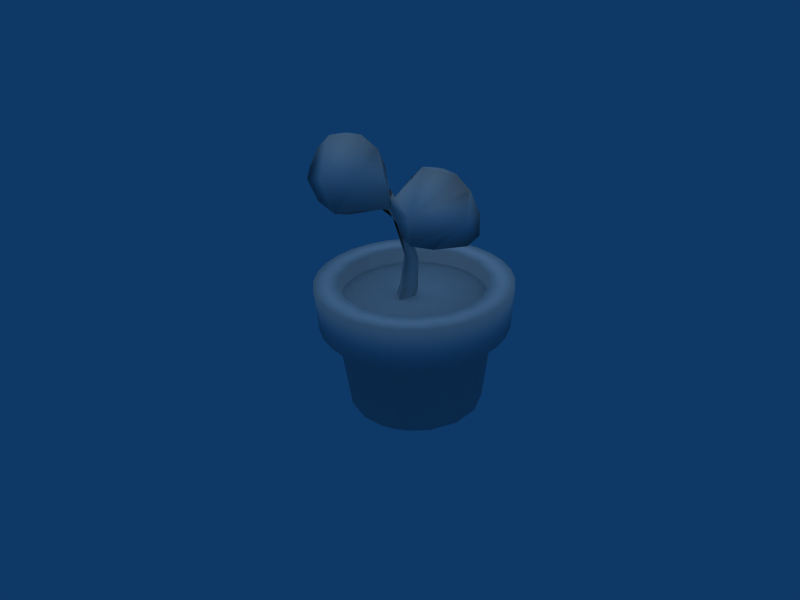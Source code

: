 # Source: Flower_Pot.blend  (saved by Blender 2.49.2; exported with 4.5.12 LTS)
import bpy
from mathutils import Matrix  # noqa: F401  (used for matrix-valued properties, if any)

bpy.ops.wm.read_factory_settings(use_empty=True)
scene = bpy.context.scene
scene.name = 'Scene'

# ---- collections
col_collection_1 = bpy.data.collections.new('Collection 1'); scene.collection.children.link(col_collection_1)

# ---- materials (node trees are filled in below, after node groups)
mat_material_001 = bpy.data.materials.new('Material.001')
mat_material_001.alpha_threshold = 0.0
mat_material_001.roughness = 0.5
mat_material_001.line_color = (0.0, 0.0, 0.0, 1.0)

# ---- material node trees

# ---- world
world_world_001 = bpy.data.worlds.new('World.001'); scene.world = world_world_001
world_world_001.color = (0.05656, 0.2208, 0.4)
world_world_001.use_sun_shadow = False
world_world_001.sun_shadow_jitter_overblur = 0.0
world_world_001.cycles.sampling_method = 'MANUAL'
world_world_001.cycles.sample_map_resolution = 256

# ---- cameras
cam_camera_001 = bpy.data.cameras.new('Camera.001')
cam_camera_001.passepartout_alpha = 0.2
cam_camera_001.clip_end = 100.0
cam_camera_001.lens = 35.0
cam_camera_001.ortho_scale = 7.314
cam_camera_001.show_passepartout = False
cam_camera_001.show_safe_areas = True
cam_camera_001.dof.focus_distance = 0.0
cam_camera_001.dof.aperture_fstop = 128.0

# ---- lights
light_lamp = bpy.data.lights.new('Lamp', 'SUN')
light_lamp.transmission_factor = 0.0
light_lamp.angle = 1.571
light_lamp.energy = 0.8
light_lamp.shadow_buffer_clip_start = 0.5
light_lamp.shadow_soft_size = 1.0
light_lamp.shadow_cascade_max_distance = 1000.0
light_lamp.cycles.use_multiple_importance_sampling = False

# ---- meshes
me_mesh_21 = bpy.data.meshes.new('Mesh-21')
me_mesh_21.from_pydata([(38.52, 0.07384, -12.28), (20.11, 0.07307, -34.83), (12.43, 0.07307, -38.25), (14.38, 52.04, -44.26), (4.204, 0.07307, -40.0), (-4.204, 0.07307, -40.0), (-20.11, 0.07307, -34.83), (-31.14, 52.04, -34.59), (-42.52, 52.04, -18.93), (-42.52, 52.04, 18.93), (-30.17, 0.07379, 26.91), (-31.14, 52.04, 34.59), (-16.63, 0.0738, 36.85), (-23.27, 52.04, 40.3), (-14.38, 52.04, 44.26), (-4.204, 0.07307, 40.0), (-4.865, 52.04, 46.28), (4.865, 52.04, 46.28), (12.43, 0.07307, 38.25), (23.6, 0.0738, 32.83), (37.65, 52.04, 27.36), (34.91, 0.07381, 20.39), (42.52, 52.04, 18.93), (45.52, 52.04, 9.676), (46.54, 52.04, 0.0), (40.19, 0.07383, 4.439), (26.91, 0.07307, -29.89), (32.54, 0.07307, -23.64), (4.204, 0.07307, 40.0), (-12.43, 0.07307, -38.25), (-32.54, 0.07307, -23.64), (-26.91, 0.07307, -29.89), (-36.74, 0.07307, -16.36), (-38.51, 0.07377, 12.32), (-40.19, 0.07376, -4.403), (39.24, 68.36, -17.47), (34.75, 68.36, -25.25), (-21.48, 68.36, -37.2), (21.48, 68.36, -37.2), (13.27, 68.36, -40.85), (-39.24, 68.36, 17.47), (-34.75, 68.36, 25.25), (-28.74, 68.36, 31.92), (-13.27, 68.36, 40.85), (-4.49, 68.36, 42.72), (42.01, 68.36, 8.93), (42.52, 52.04, -18.93), (37.65, 52.04, -27.36), (45.63, 52.04, -33.15), (31.14, 52.04, -34.59), (23.27, 52.04, -40.3), (5.896, 52.04, -56.1), (4.865, 52.04, -46.28), (-4.865, 52.04, -46.28), (37.74, 52.04, -41.92), (38.87, 77.86, -43.16), (28.2, 52.04, -48.85), (29.04, 77.86, -50.3), (17.95, 77.86, -55.24), (17.43, 52.04, -53.64), (53.06, 77.86, -23.62), (42.48, 77.86, -9.03), (46.99, 77.86, -34.14), (25.7, 77.87, -35.3), (9.124, 77.87, -42.7), (6.071, 77.86, -57.77), (-4.54, 77.86, -43.19), (-29.04, 77.86, -50.3), (-29.06, 77.86, -32.28), (-46.99, 77.86, -34.14), (-53.06, 77.86, -23.62), (-56.81, 77.86, -12.08), (-58.08, 77.86, 0.0), (-41.54, 77.87, 13.45), (-46.99, 77.86, 34.14), (-38.87, 77.86, 43.16), (-29.04, 77.86, 50.3), (-9.124, 77.87, 42.7), (-6.071, 77.86, 57.77), (29.04, 77.86, 50.3), (38.87, 77.86, 43.16), (53.06, 77.86, 23.62), (39.68, 77.86, 17.67), (56.81, 77.86, 12.08), (58.08, 77.86, 0.0), (42.01, 68.36, -8.93), (37.84, 77.87, -21.79), (28.74, 68.36, -31.92), (4.49, 68.36, -42.72), (-4.49, 68.36, -42.72), (-13.27, 68.36, -40.85), (-17.72, 77.87, -39.91), (-28.74, 68.36, -31.92), (-34.75, 68.36, -25.25), (-39.24, 68.36, -17.47), (-37.79, 77.87, -21.87), (-42.01, 68.36, -8.93), (-42.95, 68.36, -2e-05), (-43.42, 77.87, -4.61), (-42.01, 68.36, 8.93), (-35.14, 77.86, 25.53), (-25.7, 77.87, 35.3), (-21.48, 68.36, 37.2), (4.49, 68.36, 42.72), (4.54, 77.86, 43.19), (17.72, 77.87, 39.91), (13.27, 68.36, 40.85), (21.48, 68.36, 37.2), (32.42, 77.87, 29.25), (28.74, 68.36, 31.92), (34.75, 68.36, 25.25), (39.24, 68.36, 17.47), (43.42, 77.87, 4.61), (42.95, 68.36, -1e-05), (-2.552, 124.2, 16.84), (-2.38, 131.8, 11.0), (-4.617, 124.1, 14.03), (-6.342, 125.5, 13.74), (13.29, 151.7, 15.0), (24.15, 152.3, 14.96), (7.575, 118.1, 30.36), (10.49, 131.8, 20.27), (14.95, 116.4, 36.03), (11.27, 128.2, 28.8), (6.528, 145.0, 13.62), (32.92, 151.3, 18.48), (26.59, 115.0, 32.68), (40.46, 144.0, 18.74), (45.25, 131.7, 17.07), (33.39, 133.0, 20.28), (41.17, 115.5, 23.22), (45.53, 119.7, 17.73), (40.25, 128.0, 23.76), (-0.3058, 57.05, 4.179), (-6.258, 39.42, 0.1651), (-6.543, 122.9, 0.4793), (-6.571, 124.4, 13.09), (-4.944, 130.4, 10.12), (-4.91, 131.3, 11.72), (2.451, 73.51, -0.3422), (-4.126, 119.8, 2.485), (-5.113, 115.6, 6.184), (1.811, 90.5, -2.989), (-5.384, 56.47, -0.4262), (-1.676, 73.17, -3.238), (-2.846, 75.65, 8.524), (-10.06, 116.6, 5.055), (-7.701, 136.1, 11.83), (-23.54, 125.3, 28.84), (-50.08, 153.7, 12.43), (-8.502, 125.1, 13.78), (-29.31, 126.6, 34.09), (-21.01, 141.7, 23.23), (-12.57, 157.7, 13.74), (-10.42, 125.6, 16.36), (-33.1, 143.4, 20.38), (-41.61, 130.6, 29.55), (-21.89, 164.5, 14.2), (-40.87, 162.6, 14.84), (-9.29, 148.6, 12.78), (-31.19, 164.5, 13.21), (-40.93, 141.8, 26.07), (-54.36, 137.7, 18.79), (-55.66, 143.0, 12.8), (-8.228, 41.74, 14.21), (-13.46, 40.85, 6.857), (-10.89, 58.49, 8.957), (-7.347, 115.0, 6.817), (-6.926, 132.1, 10.74), (-2.469, 89.88, -7.332), (-6.917, 91.22, -2.652), (-7.946, 74.49, 1.558), (-11.19, 117.9, 3.424), (-3.434, 92.17, 2.326), (-6.24, 108.2, -0.5943), (-6.617, 58.91, 12.51), (51.53, 52.04, -22.94), (56.4, 52.04, 0.0), (45.52, 52.04, -9.676), (31.14, 52.04, 34.59), (23.27, 52.04, 40.3), (14.38, 52.04, 44.26), (17.43, 52.04, 53.64), (5.896, 52.04, 56.1), (-14.38, 52.04, -44.26), (-23.27, 52.04, -40.3), (-37.74, 52.04, -41.92), (-37.65, 52.04, -27.36), (-45.52, 52.04, -9.676), (-46.54, 52.04, 0.0), (-56.4, 52.04, 0.0), (-55.17, 52.04, 11.73), (-45.52, 52.04, 9.676), (-51.53, 52.04, 22.94), (-37.65, 52.04, 27.36), (56.81, 77.86, -12.08), (55.17, 52.04, -11.73), (55.17, 52.04, 11.73), (51.53, 52.04, 22.94), (46.99, 77.86, 34.14), (45.63, 52.04, 33.15), (37.74, 52.04, 41.92), (28.2, 52.04, 48.85), (17.95, 77.86, 55.24), (6.071, 77.86, 57.77), (-5.896, 52.04, -56.1), (-6.071, 77.86, -57.77), (-17.43, 52.04, -53.64), (-17.95, 77.86, -55.24), (-28.2, 52.04, -48.85), (-38.87, 77.86, -43.16), (-45.63, 52.04, -33.15), (-51.53, 52.04, -22.94), (-55.17, 52.04, -11.73), (-56.81, 77.86, 12.08), (-53.06, 77.86, 23.62), (-45.63, 52.04, 33.15), (-37.74, 52.04, 41.92), (-28.2, 52.04, 48.85), (-17.43, 52.04, 53.64), (-17.95, 77.86, 55.24), (-5.896, 52.04, 56.1)], [], [(178, 0, 46), (0, 27, 46), (46, 27, 47), (27, 26, 47), (47, 26, 49), (26, 1, 49), (49, 1, 50), (1, 2, 50), (50, 2, 3), (2, 4, 3), (3, 4, 52), (4, 5, 52), (52, 5, 53), (5, 29, 53), (53, 29, 184), (29, 6, 184), (184, 6, 185), (6, 31, 185), (185, 31, 7), (31, 30, 7), (7, 30, 187), (30, 32, 187), (187, 32, 8), (32, 34, 8), (8, 34, 188), (188, 34, 189), (34, 33, 189), (189, 33, 192), (192, 33, 9), (33, 10, 9), (9, 10, 194), (194, 10, 11), (10, 12, 11), (11, 12, 13), (13, 12, 14), (12, 15, 14), (14, 15, 16), (15, 28, 16), (16, 28, 17), (28, 18, 17), (17, 18, 181), (18, 19, 181), (181, 19, 180), (180, 19, 179), (19, 21, 179), (179, 21, 20), (20, 21, 22), (21, 25, 22), (22, 25, 23), (23, 25, 24), (25, 0, 24), (24, 0, 178), (27, 0, 28), (26, 27, 28), (1, 26, 28), (2, 1, 28), (4, 2, 28), (5, 4, 28), (29, 5, 28), (6, 29, 28), (31, 6, 28), (30, 31, 28), (32, 30, 28), (34, 32, 28), (33, 34, 28), (10, 33, 28), (12, 10, 28), (15, 12, 28), (19, 18, 28), (21, 19, 28), (25, 21, 28), (0, 25, 28), (85, 35, 37), (35, 36, 37), (36, 87, 37), (87, 38, 37), (38, 39, 37), (39, 88, 37), (88, 89, 37), (89, 90, 37), (92, 93, 37), (93, 94, 37), (94, 96, 37), (96, 97, 37), (97, 99, 37), (99, 40, 37), (40, 41, 37), (41, 42, 37), (42, 102, 37), (102, 43, 37), (43, 44, 37), (44, 103, 37), (103, 106, 37), (106, 107, 37), (107, 109, 37), (109, 110, 37), (110, 111, 37), (111, 45, 37), (45, 113, 37), (113, 85, 37), (46, 47, 176), (176, 47, 48), (47, 49, 48), (48, 49, 54), (49, 50, 54), (54, 50, 56), (50, 3, 56), (56, 3, 59), (3, 52, 59), (59, 52, 51), (52, 53, 51), (51, 53, 205), (176, 48, 60), (60, 48, 62), (48, 54, 62), (62, 54, 55), (54, 56, 55), (55, 56, 57), (56, 59, 57), (57, 59, 58), (59, 51, 58), (58, 51, 65), (51, 205, 65), (65, 205, 206), (195, 60, 61), (61, 60, 86), (60, 62, 86), (62, 55, 86), (86, 55, 63), (55, 57, 63), (57, 58, 63), (63, 58, 64), (58, 65, 64), (65, 206, 64), (64, 206, 66), (206, 208, 66), (66, 208, 91), (208, 67, 91), (67, 210, 91), (91, 210, 68), (210, 69, 68), (68, 69, 95), (69, 70, 95), (70, 71, 95), (95, 71, 98), (71, 72, 98), (72, 214, 98), (98, 214, 73), (214, 215, 73), (215, 74, 73), (73, 74, 100), (74, 75, 100), (100, 75, 101), (75, 76, 101), (76, 220, 101), (101, 220, 77), (220, 78, 77), (78, 204, 77), (77, 204, 104), (204, 203, 104), (104, 203, 105), (203, 79, 105), (79, 80, 105), (105, 80, 108), (80, 199, 108), (199, 81, 108), (108, 81, 82), (81, 83, 82), (82, 83, 112), (83, 84, 112), (84, 195, 112), (112, 195, 61), (61, 86, 85), (85, 86, 35), (35, 86, 36), (86, 63, 36), (36, 63, 87), (87, 63, 38), (63, 64, 38), (38, 64, 39), (39, 64, 88), (64, 66, 88), (88, 66, 89), (66, 91, 89), (89, 91, 90), (90, 91, 37), (91, 68, 37), (37, 68, 92), (68, 95, 92), (92, 95, 93), (93, 95, 94), (95, 98, 94), (94, 98, 96), (96, 98, 97), (98, 73, 97), (97, 73, 99), (99, 73, 40), (73, 100, 40), (40, 100, 41), (100, 101, 41), (41, 101, 42), (42, 101, 102), (101, 77, 102), (102, 77, 43), (43, 77, 44), (77, 104, 44), (44, 104, 103), (104, 105, 103), (103, 105, 106), (106, 105, 107), (105, 108, 107), (107, 108, 109), (109, 108, 110), (108, 82, 110), (110, 82, 111), (82, 112, 111), (111, 112, 45), (45, 112, 113), (112, 61, 113), (113, 61, 85), (116, 141, 114), (141, 140, 114), (123, 117, 120), (120, 117, 121), (129, 121, 124), (131, 129, 128), (128, 127, 132), (115, 140, 137), (116, 117, 136), (114, 117, 116), (117, 123, 138), (117, 114, 121), (138, 123, 118), (124, 138, 118), (124, 121, 115), (115, 121, 114), (114, 140, 115), (120, 122, 123), (118, 123, 125), (119, 118, 125), (119, 124, 118), (120, 121, 126), (122, 120, 126), (122, 126, 132), (132, 123, 122), (132, 127, 123), (123, 127, 125), (119, 125, 124), (124, 125, 129), (125, 127, 129), (126, 121, 129), (127, 128, 129), (126, 129, 130), (130, 129, 131), (132, 126, 130), (130, 131, 132), (131, 128, 132), (134, 143, 133), (134, 133, 164), (164, 133, 175), (138, 115, 137), (174, 141, 167), (140, 169, 135), (116, 136, 141), (141, 136, 167), (137, 140, 135), (138, 124, 115), (139, 144, 142), (142, 144, 169), (145, 139, 142), (145, 142, 173), (142, 169, 140), (142, 140, 141), (142, 141, 173), (173, 141, 174), (143, 144, 133), (133, 144, 139), (145, 133, 139), (175, 133, 145), (150, 154, 172), (168, 147, 138), (138, 147, 117), (172, 147, 135), (154, 151, 148), (155, 159, 154), (161, 156, 151), (155, 160, 159), (163, 149, 155), (155, 149, 160), (162, 158, 149), (136, 117, 150), (117, 154, 150), (154, 117, 151), (151, 117, 152), (147, 168, 135), (154, 146, 172), (152, 117, 153), (153, 117, 159), (159, 147, 154), (147, 172, 154), (152, 153, 157), (153, 159, 157), (148, 155, 154), (155, 148, 156), (156, 148, 151), (152, 161, 151), (157, 161, 152), (157, 158, 161), (158, 157, 160), (159, 160, 157), (160, 149, 158), (156, 162, 155), (155, 162, 163), (161, 162, 156), (158, 162, 161), (162, 149, 163), (164, 166, 165), (166, 164, 175), (165, 143, 134), (143, 165, 166), (168, 138, 137), (167, 150, 172), (174, 167, 172), (172, 135, 169), (167, 136, 150), (137, 135, 168), (117, 147, 159), (171, 169, 144), (170, 169, 171), (171, 173, 170), (145, 173, 171), (170, 172, 169), (173, 172, 170), (173, 174, 172), (143, 171, 144), (166, 171, 143), (145, 171, 175), (175, 171, 166), (176, 196, 46), (46, 196, 178), (196, 177, 178), (178, 177, 24), (177, 197, 24), (24, 197, 23), (197, 198, 23), (23, 198, 22), (198, 200, 22), (22, 200, 20), (200, 201, 20), (20, 201, 179), (201, 202, 179), (179, 202, 180), (202, 182, 180), (180, 182, 181), (182, 183, 181), (181, 183, 17), (53, 184, 205), (205, 184, 207), (184, 185, 207), (207, 185, 209), (185, 7, 209), (209, 7, 186), (7, 187, 186), (186, 187, 211), (187, 8, 211), (211, 8, 212), (8, 188, 212), (212, 188, 213), (188, 189, 213), (213, 189, 190), (189, 192, 190), (190, 192, 191), (192, 9, 191), (191, 9, 193), (9, 194, 193), (193, 194, 216), (194, 11, 216), (216, 11, 217), (11, 13, 217), (217, 13, 218), (13, 14, 218), (218, 14, 219), (14, 16, 219), (219, 16, 221), (16, 17, 221), (221, 17, 183), (60, 195, 176), (176, 195, 196), (195, 84, 196), (196, 84, 177), (84, 83, 177), (177, 83, 197), (83, 81, 197), (197, 81, 198), (81, 199, 198), (198, 199, 200), (199, 80, 200), (200, 80, 201), (80, 79, 201), (201, 79, 202), (79, 203, 202), (202, 203, 182), (203, 204, 182), (182, 204, 183), (205, 207, 206), (206, 207, 208), (207, 209, 208), (208, 209, 67), (209, 186, 67), (67, 186, 210), (186, 211, 210), (210, 211, 69), (211, 212, 69), (69, 212, 70), (212, 213, 70), (70, 213, 71), (213, 190, 71), (71, 190, 72), (190, 191, 72), (72, 191, 214), (191, 193, 214), (214, 193, 215), (193, 216, 215), (215, 216, 74), (216, 217, 74), (74, 217, 75), (217, 218, 75), (75, 218, 76), (218, 219, 76), (76, 219, 220), (219, 221, 220), (220, 221, 78), (221, 183, 78), (78, 183, 204)])
me_mesh_21.polygons.foreach_set('use_smooth', [True] * 434)
_uv = me_mesh_21.uv_layers.new(name='UVTex')
_uv.uv.foreach_set('vector', [0.282, 0.33, 0.262, 0.011, 0.243, 0.33, 0.262, 0.011, 0.204, 0.011, 0.243, 0.33, 0.243, 0.33, 0.204, 0.011, 0.204, 0.33, 0.204, 0.011, 0.165, 0.011, 0.204, 0.33, 0.204, 0.33, 0.165, 0.011, 0.165, 0.33, 0.165, 0.011, 0.126, 0.011, 0.165, 0.33, 0.165, 0.33, 0.126, 0.011, 0.126, 0.33, 0.126, 0.011, 0.087, 0.011, 0.126, 0.33, 0.126, 0.33, 0.087, 0.011, 0.087, 0.33, 0.087, 0.011, 0.048, 0.011, 0.087, 0.33, 0.087, 0.33, 0.048, 0.011, 0.048, 0.33, 0.048, 0.011, 0.009, 0.011, 0.048, 0.33, 0.048, 0.33, 0.009, 0.011, 0.009, 0.33, 0.009, 0.011, 0.048, 0.011, 0.009, 0.33, 0.009, 0.33, 0.048, 0.011, 0.048, 0.33, 0.048, 0.011, 0.087, 0.011, 0.048, 0.33, 0.048, 0.33, 0.087, 0.011, 0.087, 0.33, 0.087, 0.011, 0.126, 0.011, 0.087, 0.33, 0.087, 0.33, 0.126, 0.011, 0.126, 0.33, 0.126, 0.011, 0.165, 0.011, 0.126, 0.33, 0.126, 0.33, 0.165, 0.011, 0.165, 0.33, 0.165, 0.011, 0.204, 0.011, 0.165, 0.33, 0.165, 0.33, 0.204, 0.011, 0.204, 0.33, 0.204, 0.011, 0.263, 0.011, 0.204, 0.33, 0.204, 0.33, 0.263, 0.011, 0.243, 0.33, 0.243, 0.33, 0.263, 0.011, 0.282, 0.33, 0.263, 0.011, 0.341, 0.011, 0.282, 0.33, 0.282, 0.33, 0.341, 0.011, 0.321, 0.33, 0.321, 0.33, 0.341, 0.011, 0.36, 0.33, 0.341, 0.011, 0.419, 0.011, 0.36, 0.33, 0.36, 0.33, 0.419, 0.011, 0.399, 0.33, 0.399, 0.33, 0.419, 0.011, 0.438, 0.33, 0.419, 0.011, 0.497, 0.011, 0.438, 0.33, 0.438, 0.33, 0.497, 0.011, 0.478, 0.33, 0.478, 0.33, 0.497, 0.011, 0.517, 0.33, 0.497, 0.011, 0.556, 0.011, 0.517, 0.33, 0.517, 0.33, 0.556, 0.011, 0.556, 0.33, 0.556, 0.011, 0.595, 0.011, 0.556, 0.33, 0.556, 0.33, 0.595, 0.011, 0.595, 0.33, 0.594, 0.011, 0.555, 0.011, 0.594, 0.33, 0.594, 0.33, 0.555, 0.011, 0.555, 0.33, 0.555, 0.011, 0.497, 0.011, 0.555, 0.33, 0.555, 0.33, 0.497, 0.011, 0.516, 0.33, 0.516, 0.33, 0.497, 0.011, 0.477, 0.33, 0.497, 0.011, 0.419, 0.011, 0.477, 0.33, 0.477, 0.33, 0.419, 0.011, 0.438, 0.33, 0.438, 0.33, 0.419, 0.011, 0.399, 0.33, 0.419, 0.011, 0.34, 0.011, 0.399, 0.33, 0.399, 0.33, 0.34, 0.011, 0.36, 0.33, 0.36, 0.33, 0.34, 0.011, 0.321, 0.33, 0.34, 0.011, 0.262, 0.011, 0.321, 0.33, 0.321, 0.33, 0.262, 0.011, 0.282, 0.33, 0.487, 0.016, 0.487, 0.016, 0.486, 0.016, 0.487, 0.016, 0.487, 0.016, 0.486, 0.016, 0.487, 0.016, 0.487, 0.016, 0.486, 0.016, 0.487, 0.016, 0.487, 0.016, 0.486, 0.016, 0.487, 0.016, 0.487, 0.016, 0.486, 0.016, 0.487, 0.016, 0.487, 0.016, 0.486, 0.016, 0.487, 0.016, 0.487, 0.016, 0.486, 0.016, 0.487, 0.015, 0.487, 0.016, 0.486, 0.016, 0.487, 0.015, 0.487, 0.015, 0.486, 0.016, 0.487, 0.015, 0.487, 0.015, 0.486, 0.016, 0.487, 0.015, 0.487, 0.015, 0.486, 0.016, 0.487, 0.015, 0.487, 0.015, 0.486, 0.016, 0.486, 0.015, 0.487, 0.015, 0.486, 0.016, 0.486, 0.015, 0.486, 0.015, 0.486, 0.016, 0.486, 0.015, 0.486, 0.015, 0.486, 0.016, 0.486, 0.016, 0.486, 0.015, 0.486, 0.016, 0.486, 0.016, 0.486, 0.016, 0.486, 0.016, 0.486, 0.016, 0.486, 0.016, 0.486, 0.016, 0.486, 0.016, 0.486, 0.016, 0.486, 0.016, 0.487, 0.016, 0.486, 0.016, 0.486, 0.016, 0.936, 0.247, 0.917, 0.273, 0.685, 0.273, 0.917, 0.273, 0.892, 0.295, 0.685, 0.273, 0.892, 0.295, 0.864, 0.311, 0.685, 0.273, 0.864, 0.311, 0.833, 0.321, 0.685, 0.273, 0.833, 0.321, 0.801, 0.325, 0.685, 0.273, 0.801, 0.325, 0.768, 0.321, 0.685, 0.273, 0.768, 0.321, 0.737, 0.311, 0.685, 0.273, 0.737, 0.311, 0.709, 0.295, 0.685, 0.273, 0.666, 0.247, 0.653, 0.217, 0.685, 0.273, 0.653, 0.217, 0.646, 0.185, 0.685, 0.273, 0.646, 0.185, 0.646, 0.153, 0.685, 0.273, 0.646, 0.153, 0.653, 0.121, 0.685, 0.273, 0.653, 0.121, 0.666, 0.091, 0.685, 0.273, 0.666, 0.091, 0.685, 0.065, 0.685, 0.273, 0.685, 0.065, 0.71, 0.043, 0.685, 0.273, 0.71, 0.043, 0.738, 0.027, 0.685, 0.273, 0.738, 0.027, 0.769, 0.017, 0.685, 0.273, 0.769, 0.017, 0.801, 0.013, 0.685, 0.273, 0.801, 0.013, 0.834, 0.017, 0.685, 0.273, 0.834, 0.017, 0.865, 0.027, 0.685, 0.273, 0.865, 0.027, 0.893, 0.043, 0.685, 0.273, 0.893, 0.043, 0.917, 0.065, 0.685, 0.273, 0.917, 0.065, 0.936, 0.091, 0.685, 0.273, 0.936, 0.091, 0.949, 0.121, 0.685, 0.273, 0.949, 0.121, 0.956, 0.153, 0.685, 0.273, 0.956, 0.153, 0.956, 0.185, 0.685, 0.273, 0.956, 0.185, 0.949, 0.217, 0.685, 0.273, 0.949, 0.217, 0.936, 0.247, 0.685, 0.273, 0.243, 0.33, 0.204, 0.33, 0.243, 0.335, 0.243, 0.335, 0.204, 0.33, 0.204, 0.335, 0.204, 0.33, 0.165, 0.33, 0.204, 0.335, 0.204, 0.335, 0.165, 0.33, 0.165, 0.335, 0.165, 0.33, 0.126, 0.33, 0.165, 0.335, 0.165, 0.335, 0.126, 0.33, 0.126, 0.335, 0.126, 0.33, 0.087, 0.33, 0.126, 0.335, 0.126, 0.335, 0.087, 0.33, 0.087, 0.335, 0.087, 0.33, 0.048, 0.33, 0.087, 0.335, 0.087, 0.335, 0.048, 0.33, 0.048, 0.335, 0.048, 0.33, 0.009, 0.33, 0.048, 0.335, 0.048, 0.335, 0.009, 0.33, 0.009, 0.335, 0.243, 0.335, 0.204, 0.335, 0.243, 0.517, 0.243, 0.517, 0.204, 0.335, 0.204, 0.517, 0.204, 0.335, 0.165, 0.335, 0.204, 0.517, 0.204, 0.517, 0.165, 0.335, 0.165, 0.517, 0.165, 0.335, 0.126, 0.335, 0.165, 0.517, 0.165, 0.517, 0.126, 0.335, 0.126, 0.517, 0.126, 0.335, 0.087, 0.335, 0.126, 0.517, 0.126, 0.517, 0.087, 0.335, 0.087, 0.517, 0.087, 0.335, 0.048, 0.335, 0.087, 0.517, 0.087, 0.517, 0.048, 0.335, 0.048, 0.517, 0.048, 0.335, 0.009, 0.335, 0.048, 0.517, 0.048, 0.517, 0.009, 0.335, 0.009, 0.517, 0.282, 0.517, 0.243, 0.517, 0.282, 0.642, 0.282, 0.642, 0.243, 0.517, 0.224, 0.642, 0.243, 0.517, 0.204, 0.517, 0.224, 0.642, 0.204, 0.517, 0.165, 0.517, 0.224, 0.642, 0.224, 0.642, 0.165, 0.517, 0.145, 0.642, 0.165, 0.517, 0.126, 0.517, 0.145, 0.642, 0.126, 0.517, 0.087, 0.517, 0.145, 0.642, 0.145, 0.642, 0.087, 0.517, 0.067, 0.642, 0.087, 0.517, 0.048, 0.517, 0.067, 0.642, 0.048, 0.517, 0.009, 0.517, 0.067, 0.642, 0.067, 0.642, 0.009, 0.517, 0.009, 0.642, 0.009, 0.517, 0.048, 0.517, 0.009, 0.642, 0.009, 0.642, 0.048, 0.517, 0.067, 0.642, 0.048, 0.517, 0.087, 0.517, 0.067, 0.642, 0.087, 0.517, 0.126, 0.517, 0.067, 0.642, 0.067, 0.642, 0.126, 0.517, 0.126, 0.642, 0.126, 0.517, 0.165, 0.517, 0.126, 0.642, 0.126, 0.642, 0.165, 0.517, 0.184, 0.642, 0.165, 0.517, 0.204, 0.517, 0.184, 0.642, 0.204, 0.517, 0.243, 0.517, 0.184, 0.642, 0.184, 0.642, 0.243, 0.517, 0.263, 0.642, 0.243, 0.517, 0.282, 0.517, 0.263, 0.642, 0.282, 0.517, 0.321, 0.517, 0.263, 0.642, 0.263, 0.642, 0.321, 0.517, 0.341, 0.642, 0.321, 0.517, 0.36, 0.517, 0.341, 0.642, 0.36, 0.517, 0.399, 0.517, 0.341, 0.642, 0.341, 0.642, 0.399, 0.517, 0.399, 0.642, 0.399, 0.517, 0.438, 0.517, 0.399, 0.642, 0.399, 0.642, 0.438, 0.517, 0.458, 0.642, 0.438, 0.517, 0.478, 0.517, 0.458, 0.642, 0.478, 0.517, 0.517, 0.517, 0.458, 0.642, 0.458, 0.642, 0.517, 0.517, 0.536, 0.642, 0.517, 0.517, 0.556, 0.517, 0.536, 0.642, 0.556, 0.517, 0.595, 0.517, 0.536, 0.642, 0.536, 0.642, 0.595, 0.517, 0.595, 0.642, 0.594, 0.517, 0.555, 0.517, 0.594, 0.642, 0.594, 0.642, 0.555, 0.517, 0.536, 0.642, 0.555, 0.517, 0.516, 0.517, 0.536, 0.642, 0.516, 0.517, 0.477, 0.517, 0.536, 0.642, 0.536, 0.642, 0.477, 0.517, 0.458, 0.642, 0.477, 0.517, 0.438, 0.517, 0.458, 0.642, 0.438, 0.517, 0.399, 0.517, 0.458, 0.642, 0.458, 0.642, 0.399, 0.517, 0.399, 0.642, 0.399, 0.517, 0.36, 0.517, 0.399, 0.642, 0.399, 0.642, 0.36, 0.517, 0.341, 0.642, 0.36, 0.517, 0.321, 0.517, 0.341, 0.642, 0.321, 0.517, 0.282, 0.517, 0.341, 0.642, 0.341, 0.642, 0.282, 0.517, 0.282, 0.642, 0.282, 0.642, 0.224, 0.642, 0.282, 0.688, 0.282, 0.688, 0.224, 0.642, 0.243, 0.688, 0.243, 0.688, 0.224, 0.642, 0.204, 0.688, 0.224, 0.642, 0.145, 0.642, 0.204, 0.688, 0.204, 0.688, 0.145, 0.642, 0.165, 0.688, 0.165, 0.688, 0.145, 0.642, 0.126, 0.688, 0.145, 0.642, 0.067, 0.642, 0.126, 0.688, 0.126, 0.688, 0.067, 0.642, 0.087, 0.688, 0.087, 0.688, 0.067, 0.642, 0.048, 0.688, 0.067, 0.642, 0.009, 0.642, 0.048, 0.688, 0.048, 0.688, 0.009, 0.642, 0.009, 0.688, 0.009, 0.642, 0.067, 0.642, 0.009, 0.688, 0.009, 0.688, 0.067, 0.642, 0.048, 0.688, 0.048, 0.688, 0.067, 0.642, 0.087, 0.688, 0.067, 0.642, 0.126, 0.642, 0.087, 0.688, 0.087, 0.688, 0.126, 0.642, 0.126, 0.688, 0.126, 0.642, 0.184, 0.642, 0.126, 0.688, 0.126, 0.688, 0.184, 0.642, 0.165, 0.688, 0.165, 0.688, 0.184, 0.642, 0.204, 0.688, 0.184, 0.642, 0.263, 0.642, 0.204, 0.688, 0.204, 0.688, 0.263, 0.642, 0.243, 0.688, 0.243, 0.688, 0.263, 0.642, 0.282, 0.688, 0.263, 0.642, 0.341, 0.642, 0.282, 0.688, 0.282, 0.688, 0.341, 0.642, 0.321, 0.688, 0.321, 0.688, 0.341, 0.642, 0.36, 0.688, 0.341, 0.642, 0.399, 0.642, 0.36, 0.688, 0.36, 0.688, 0.399, 0.642, 0.399, 0.688, 0.399, 0.642, 0.458, 0.642, 0.399, 0.688, 0.399, 0.688, 0.458, 0.642, 0.438, 0.688, 0.438, 0.688, 0.458, 0.642, 0.478, 0.688, 0.458, 0.642, 0.536, 0.642, 0.478, 0.688, 0.478, 0.688, 0.536, 0.642, 0.517, 0.688, 0.517, 0.688, 0.536, 0.642, 0.556, 0.688, 0.536, 0.642, 0.595, 0.642, 0.556, 0.688, 0.556, 0.688, 0.595, 0.642, 0.595, 0.688, 0.594, 0.642, 0.536, 0.642, 0.594, 0.688, 0.594, 0.688, 0.536, 0.642, 0.555, 0.688, 0.555, 0.688, 0.536, 0.642, 0.516, 0.688, 0.536, 0.642, 0.458, 0.642, 0.516, 0.688, 0.516, 0.688, 0.458, 0.642, 0.477, 0.688, 0.477, 0.688, 0.458, 0.642, 0.438, 0.688, 0.458, 0.642, 0.399, 0.642, 0.438, 0.688, 0.438, 0.688, 0.399, 0.642, 0.399, 0.688, 0.399, 0.642, 0.341, 0.642, 0.399, 0.688, 0.399, 0.688, 0.341, 0.642, 0.36, 0.688, 0.36, 0.688, 0.341, 0.642, 0.321, 0.688, 0.341, 0.642, 0.282, 0.642, 0.321, 0.688, 0.321, 0.688, 0.282, 0.642, 0.282, 0.688, 0.015, 0.815, 0.033, 0.836, 0.043, 0.795, 0.033, 0.836, 0.039, 0.878, 0.043, 0.795, 0.672, 0.816, 0.528, 0.828, 0.663, 0.757, 0.135, 0.745, 0.071, 0.777, 0.135, 0.855, 0.36, 0.886, 0.135, 0.855, 0.074, 0.951, 0.501, 0.847, 0.36, 0.886, 0.476, 0.904, 0.966, 0.926, 0.892, 0.969, 0.861, 0.924, 0.898, 0.681, 0.852, 0.617, 0.947, 0.666, 0.547, 0.815, 0.528, 0.828, 0.525, 0.821, 0.573, 0.799, 0.528, 0.828, 0.547, 0.815, 0.528, 0.828, 0.672, 0.816, 0.52, 0.897, 0.071, 0.777, 0.043, 0.795, 0.135, 0.855, 0.52, 0.897, 0.672, 0.816, 0.646, 0.968, 0.626, 0.958, 0.52, 0.897, 0.646, 0.968, 0.074, 0.951, 0.135, 0.855, 0.033, 0.929, 0.033, 0.929, 0.135, 0.855, 0.043, 0.795, 0.043, 0.795, 0.039, 0.878, 0.033, 0.929, 0.663, 0.757, 0.738, 0.734, 0.672, 0.816, 0.646, 0.968, 0.672, 0.816, 0.811, 0.988, 0.73, 0.995, 0.646, 0.968, 0.811, 0.988, 0.224, 0.993, 0.074, 0.951, 0.148, 0.982, 0.135, 0.745, 0.135, 0.855, 0.343, 0.736, 0.211, 0.716, 0.135, 0.745, 0.343, 0.736, 0.738, 0.734, 0.856, 0.762, 0.861, 0.924, 0.861, 0.924, 0.672, 0.816, 0.738, 0.734, 0.861, 0.924, 0.892, 0.969, 0.672, 0.816, 0.672, 0.816, 0.892, 0.969, 0.811, 0.988, 0.224, 0.993, 0.315, 0.979, 0.074, 0.951, 0.074, 0.951, 0.315, 0.979, 0.36, 0.886, 0.315, 0.979, 0.396, 0.956, 0.36, 0.886, 0.343, 0.736, 0.135, 0.855, 0.36, 0.886, 0.396, 0.956, 0.476, 0.904, 0.36, 0.886, 0.343, 0.736, 0.36, 0.886, 0.471, 0.793, 0.471, 0.793, 0.36, 0.886, 0.501, 0.847, 0.861, 0.924, 0.856, 0.762, 0.969, 0.821, 0.969, 0.821, 0.993, 0.873, 0.861, 0.924, 0.993, 0.873, 0.966, 0.926, 0.861, 0.924, 0.92, 0.342, 0.962, 0.43, 0.867, 0.43, 0.92, 0.342, 0.867, 0.43, 0.69, 0.342, 0.69, 0.342, 0.867, 0.43, 0.651, 0.43, 0.52, 0.897, 0.561, 0.922, 0.53, 0.905, 0.655, 0.55, 0.741, 0.595, 0.655, 0.589, 0.852, 0.617, 0.962, 0.53, 0.962, 0.628, 0.705, 0.649, 0.655, 0.636, 0.714, 0.593, 0.714, 0.593, 0.655, 0.636, 0.655, 0.589, 0.947, 0.666, 0.852, 0.617, 0.962, 0.628, 0.52, 0.897, 0.626, 0.958, 0.561, 0.922, 0.876, 0.47, 0.962, 0.47, 0.842, 0.51, 0.842, 0.51, 0.962, 0.47, 0.962, 0.53, 0.649, 0.47, 0.876, 0.47, 0.842, 0.51, 0.649, 0.47, 0.842, 0.51, 0.655, 0.51, 0.842, 0.51, 0.962, 0.53, 0.852, 0.617, 0.842, 0.51, 0.852, 0.617, 0.741, 0.595, 0.842, 0.51, 0.741, 0.595, 0.655, 0.51, 0.655, 0.51, 0.741, 0.595, 0.655, 0.55, 0.962, 0.43, 0.962, 0.47, 0.867, 0.43, 0.867, 0.43, 0.962, 0.47, 0.876, 0.47, 0.649, 0.47, 0.867, 0.43, 0.876, 0.47, 0.651, 0.43, 0.867, 0.43, 0.649, 0.47, 0.015, 0.815, 0.045, 0.793, 0.026, 0.83, 0.545, 0.912, 0.57, 0.927, 0.52, 0.888, 0.52, 0.888, 0.57, 0.927, 0.523, 0.836, 0.042, 0.874, 0.045, 0.936, 0.029, 0.899, 0.589, 0.79, 0.721, 0.722, 0.663, 0.757, 0.281, 0.85, 0.073, 0.951, 0.045, 0.793, 0.739, 0.879, 0.856, 0.762, 0.721, 0.722, 0.281, 0.85, 0.317, 0.979, 0.073, 0.951, 0.501, 0.847, 0.476, 0.904, 0.281, 0.85, 0.281, 0.85, 0.476, 0.904, 0.317, 0.979, 0.834, 0.79, 0.894, 0.969, 0.966, 0.926, 0.525, 0.821, 0.523, 0.836, 0.547, 0.815, 0.523, 0.836, 0.589, 0.79, 0.547, 0.815, 0.589, 0.79, 0.523, 0.836, 0.721, 0.722, 0.721, 0.722, 0.523, 0.836, 0.673, 0.864, 0.045, 0.936, 0.022, 0.922, 0.029, 0.899, 0.045, 0.793, 0.039, 0.842, 0.026, 0.83, 0.673, 0.864, 0.523, 0.836, 0.646, 0.968, 0.646, 0.968, 0.523, 0.836, 0.6, 0.947, 0.073, 0.951, 0.045, 0.936, 0.045, 0.793, 0.045, 0.936, 0.042, 0.874, 0.045, 0.793, 0.673, 0.864, 0.646, 0.968, 0.735, 0.995, 0.148, 0.982, 0.073, 0.951, 0.224, 0.993, 0.135, 0.745, 0.281, 0.85, 0.045, 0.793, 0.281, 0.85, 0.135, 0.745, 0.343, 0.736, 0.343, 0.736, 0.135, 0.745, 0.213, 0.716, 0.673, 0.864, 0.739, 0.879, 0.721, 0.722, 0.735, 0.995, 0.739, 0.879, 0.673, 0.864, 0.735, 0.995, 0.894, 0.969, 0.739, 0.879, 0.894, 0.969, 0.735, 0.995, 0.812, 0.988, 0.073, 0.951, 0.317, 0.979, 0.224, 0.993, 0.317, 0.979, 0.476, 0.904, 0.396, 0.956, 0.343, 0.736, 0.471, 0.793, 0.281, 0.85, 0.281, 0.85, 0.471, 0.793, 0.501, 0.847, 0.739, 0.879, 0.834, 0.79, 0.856, 0.762, 0.894, 0.969, 0.834, 0.79, 0.739, 0.879, 0.834, 0.79, 0.966, 0.926, 0.993, 0.873, 0.673, 0.342, 0.758, 0.43, 0.801, 0.342, 0.758, 0.43, 0.673, 0.342, 0.655, 0.43, 0.801, 0.342, 0.964, 0.43, 0.939, 0.342, 0.964, 0.43, 0.801, 0.342, 0.758, 0.43, 0.545, 0.912, 0.52, 0.888, 0.522, 0.902, 0.673, 0.59, 0.705, 0.649, 0.736, 0.595, 0.655, 0.55, 0.673, 0.59, 0.836, 0.612, 0.836, 0.612, 0.948, 0.636, 0.964, 0.53, 0.673, 0.59, 0.655, 0.636, 0.705, 0.649, 0.962, 0.663, 0.948, 0.636, 0.915, 0.675, 0.523, 0.836, 0.57, 0.927, 0.6, 0.947, 0.819, 0.47, 0.964, 0.53, 0.962, 0.47, 0.81, 0.51, 0.964, 0.53, 0.819, 0.47, 0.819, 0.47, 0.65, 0.51, 0.81, 0.51, 0.655, 0.47, 0.65, 0.51, 0.819, 0.47, 0.81, 0.51, 0.836, 0.612, 0.964, 0.53, 0.65, 0.51, 0.836, 0.612, 0.81, 0.51, 0.65, 0.51, 0.655, 0.55, 0.836, 0.612, 0.964, 0.43, 0.819, 0.47, 0.962, 0.47, 0.758, 0.43, 0.819, 0.47, 0.964, 0.43, 0.655, 0.47, 0.819, 0.47, 0.655, 0.43, 0.655, 0.43, 0.819, 0.47, 0.758, 0.43, 0.243, 0.335, 0.282, 0.335, 0.243, 0.33, 0.243, 0.33, 0.282, 0.335, 0.282, 0.33, 0.282, 0.335, 0.321, 0.335, 0.282, 0.33, 0.282, 0.33, 0.321, 0.335, 0.321, 0.33, 0.321, 0.335, 0.36, 0.335, 0.321, 0.33, 0.321, 0.33, 0.36, 0.335, 0.36, 0.33, 0.36, 0.335, 0.399, 0.335, 0.36, 0.33, 0.36, 0.33, 0.399, 0.335, 0.399, 0.33, 0.399, 0.335, 0.438, 0.335, 0.399, 0.33, 0.399, 0.33, 0.438, 0.335, 0.438, 0.33, 0.438, 0.335, 0.477, 0.335, 0.438, 0.33, 0.438, 0.33, 0.477, 0.335, 0.477, 0.33, 0.477, 0.335, 0.516, 0.335, 0.477, 0.33, 0.477, 0.33, 0.516, 0.335, 0.516, 0.33, 0.516, 0.335, 0.555, 0.335, 0.516, 0.33, 0.516, 0.33, 0.555, 0.335, 0.555, 0.33, 0.555, 0.335, 0.594, 0.335, 0.555, 0.33, 0.555, 0.33, 0.594, 0.335, 0.594, 0.33, 0.009, 0.33, 0.048, 0.33, 0.009, 0.335, 0.009, 0.335, 0.048, 0.33, 0.048, 0.335, 0.048, 0.33, 0.087, 0.33, 0.048, 0.335, 0.048, 0.335, 0.087, 0.33, 0.087, 0.335, 0.087, 0.33, 0.126, 0.33, 0.087, 0.335, 0.087, 0.335, 0.126, 0.33, 0.126, 0.335, 0.126, 0.33, 0.165, 0.33, 0.126, 0.335, 0.126, 0.335, 0.165, 0.33, 0.165, 0.335, 0.165, 0.33, 0.204, 0.33, 0.165, 0.335, 0.165, 0.335, 0.204, 0.33, 0.204, 0.335, 0.204, 0.33, 0.243, 0.33, 0.204, 0.335, 0.204, 0.335, 0.243, 0.33, 0.243, 0.335, 0.243, 0.33, 0.282, 0.33, 0.243, 0.335, 0.243, 0.335, 0.282, 0.33, 0.282, 0.335, 0.282, 0.33, 0.321, 0.33, 0.282, 0.335, 0.282, 0.335, 0.321, 0.33, 0.321, 0.335, 0.321, 0.33, 0.36, 0.33, 0.321, 0.335, 0.321, 0.335, 0.36, 0.33, 0.36, 0.335, 0.36, 0.33, 0.399, 0.33, 0.36, 0.335, 0.36, 0.335, 0.399, 0.33, 0.399, 0.335, 0.399, 0.33, 0.438, 0.33, 0.399, 0.335, 0.399, 0.335, 0.438, 0.33, 0.438, 0.335, 0.438, 0.33, 0.478, 0.33, 0.438, 0.335, 0.438, 0.335, 0.478, 0.33, 0.478, 0.335, 0.478, 0.33, 0.517, 0.33, 0.478, 0.335, 0.478, 0.335, 0.517, 0.33, 0.517, 0.335, 0.517, 0.33, 0.556, 0.33, 0.517, 0.335, 0.517, 0.335, 0.556, 0.33, 0.556, 0.335, 0.556, 0.33, 0.595, 0.33, 0.556, 0.335, 0.556, 0.335, 0.595, 0.33, 0.595, 0.335, 0.243, 0.517, 0.282, 0.517, 0.243, 0.335, 0.243, 0.335, 0.282, 0.517, 0.282, 0.335, 0.282, 0.517, 0.321, 0.517, 0.282, 0.335, 0.282, 0.335, 0.321, 0.517, 0.321, 0.335, 0.321, 0.517, 0.36, 0.517, 0.321, 0.335, 0.321, 0.335, 0.36, 0.517, 0.36, 0.335, 0.36, 0.517, 0.399, 0.517, 0.36, 0.335, 0.36, 0.335, 0.399, 0.517, 0.399, 0.335, 0.399, 0.517, 0.438, 0.517, 0.399, 0.335, 0.399, 0.335, 0.438, 0.517, 0.438, 0.335, 0.438, 0.517, 0.477, 0.517, 0.438, 0.335, 0.438, 0.335, 0.477, 0.517, 0.477, 0.335, 0.477, 0.517, 0.516, 0.517, 0.477, 0.335, 0.477, 0.335, 0.516, 0.517, 0.516, 0.335, 0.516, 0.517, 0.555, 0.517, 0.516, 0.335, 0.516, 0.335, 0.555, 0.517, 0.555, 0.335, 0.555, 0.517, 0.594, 0.517, 0.555, 0.335, 0.555, 0.335, 0.594, 0.517, 0.594, 0.335, 0.009, 0.335, 0.048, 0.335, 0.009, 0.517, 0.009, 0.517, 0.048, 0.335, 0.048, 0.517, 0.048, 0.335, 0.087, 0.335, 0.048, 0.517, 0.048, 0.517, 0.087, 0.335, 0.087, 0.517, 0.087, 0.335, 0.126, 0.335, 0.087, 0.517, 0.087, 0.517, 0.126, 0.335, 0.126, 0.517, 0.126, 0.335, 0.165, 0.335, 0.126, 0.517, 0.126, 0.517, 0.165, 0.335, 0.165, 0.517, 0.165, 0.335, 0.204, 0.335, 0.165, 0.517, 0.165, 0.517, 0.204, 0.335, 0.204, 0.517, 0.204, 0.335, 0.243, 0.335, 0.204, 0.517, 0.204, 0.517, 0.243, 0.335, 0.243, 0.517, 0.243, 0.335, 0.282, 0.335, 0.243, 0.517, 0.243, 0.517, 0.282, 0.335, 0.282, 0.517, 0.282, 0.335, 0.321, 0.335, 0.282, 0.517, 0.282, 0.517, 0.321, 0.335, 0.321, 0.517, 0.321, 0.335, 0.36, 0.335, 0.321, 0.517, 0.321, 0.517, 0.36, 0.335, 0.36, 0.517, 0.36, 0.335, 0.399, 0.335, 0.36, 0.517, 0.36, 0.517, 0.399, 0.335, 0.399, 0.517, 0.399, 0.335, 0.438, 0.335, 0.399, 0.517, 0.399, 0.517, 0.438, 0.335, 0.438, 0.517, 0.438, 0.335, 0.478, 0.335, 0.438, 0.517, 0.438, 0.517, 0.478, 0.335, 0.478, 0.517, 0.478, 0.335, 0.517, 0.335, 0.478, 0.517, 0.478, 0.517, 0.517, 0.335, 0.517, 0.517, 0.517, 0.335, 0.556, 0.335, 0.517, 0.517, 0.517, 0.517, 0.556, 0.335, 0.556, 0.517, 0.556, 0.335, 0.595, 0.335, 0.556, 0.517, 0.556, 0.517, 0.595, 0.335, 0.595, 0.517])
me_mesh_21.materials.append(mat_material_001)
me_mesh_21.use_remesh_preserve_volume = False
me_mesh_21.use_remesh_preserve_attributes = False
me_mesh_21.use_mirror_vertex_groups = False
me_mesh_21.update()

# ---- objects
ob_lamp_001 = bpy.data.objects.new('Lamp.001', light_lamp)
ob_mesh_21 = bpy.data.objects.new('Mesh-21', me_mesh_21)
ob_camera_001 = bpy.data.objects.new('Camera.001', cam_camera_001)

# ---- transforms, parenting, visibility, modifiers, constraints
ob_lamp_001.location = (0.0, 0.0, 6.083)
ob_lamp_001.lock_rotations_4d = False
ob_lamp_001.empty_display_type = 'ARROWS'
ob_lamp_001.lineart.crease_threshold = 0.0
ob_mesh_21.location = (-0.08182, 0.2158, 0.06008)
ob_mesh_21.rotation_euler = (1.608, -0.0, 0.0)
ob_mesh_21.scale = (0.02889, 0.02889, 0.02889)
ob_mesh_21.lock_rotations_4d = False
ob_mesh_21.empty_display_type = 'ARROWS'
ob_mesh_21.lineart.crease_threshold = 0.0
ob_camera_001.location = (4.771, -10.55, 7.763)
ob_camera_001.rotation_euler = (1.109, 0.01082, 0.441)
ob_camera_001.lock_rotations_4d = False
ob_camera_001.empty_display_type = 'ARROWS'
ob_camera_001.color = (0.0, 0.0, 0.0, 0.0)
ob_camera_001.display_type = 'WIRE'
ob_camera_001.lineart.crease_threshold = 0.0

# ---- collection membership
col_collection_1.objects.link(ob_lamp_001)
col_collection_1.objects.link(ob_mesh_21)
col_collection_1.objects.link(ob_camera_001)

# ---- scene / render settings (as saved in the file)
scene.camera = ob_camera_001
scene.frame_start = 1; scene.frame_end = 250; scene.frame_set(1)
scene.render.engine = 'BLENDER_EEVEE_NEXT'
scene.render.image_settings.file_format = 'JPEG'
scene.render.image_settings.color_mode = 'RGB'
scene.render.image_settings.compression = 90
scene.render.resolution_x = 800
scene.render.resolution_y = 600
scene.render.pixel_aspect_x = 100.0
scene.render.pixel_aspect_y = 100.0
scene.render.fps = 25
scene.render.dither_intensity = 0.0
scene.render.use_compositing = False
scene.render.use_sequencer = False
scene.render.bake_margin = 2
scene.render.bake_bias = 0.0
scene.render.use_stamp_time = False
scene.render.use_stamp_date = False
scene.render.use_stamp_frame = False
scene.render.use_stamp_camera = False
scene.render.use_stamp_scene = False
scene.render.use_stamp_filename = False
scene.render.use_stamp_render_time = False
scene.render.stamp_font_size = 0
scene.cycles.use_denoising = False
scene.cycles.samples = 10
scene.cycles.sampling_pattern = 'TABULATED_SOBOL'
scene.cycles.light_sampling_threshold = 0.0
scene.cycles.use_adaptive_sampling = False
scene.cycles.use_light_tree = False
scene.cycles.blur_glossy = 0.0
scene.cycles.volume_bounces = 1
scene.cycles.pixel_filter_type = 'GAUSSIAN'
scene.cycles.sample_clamp_indirect = 0.0
scene.view_settings.view_transform = 'Raw'
bpy.context.view_layer.update()
